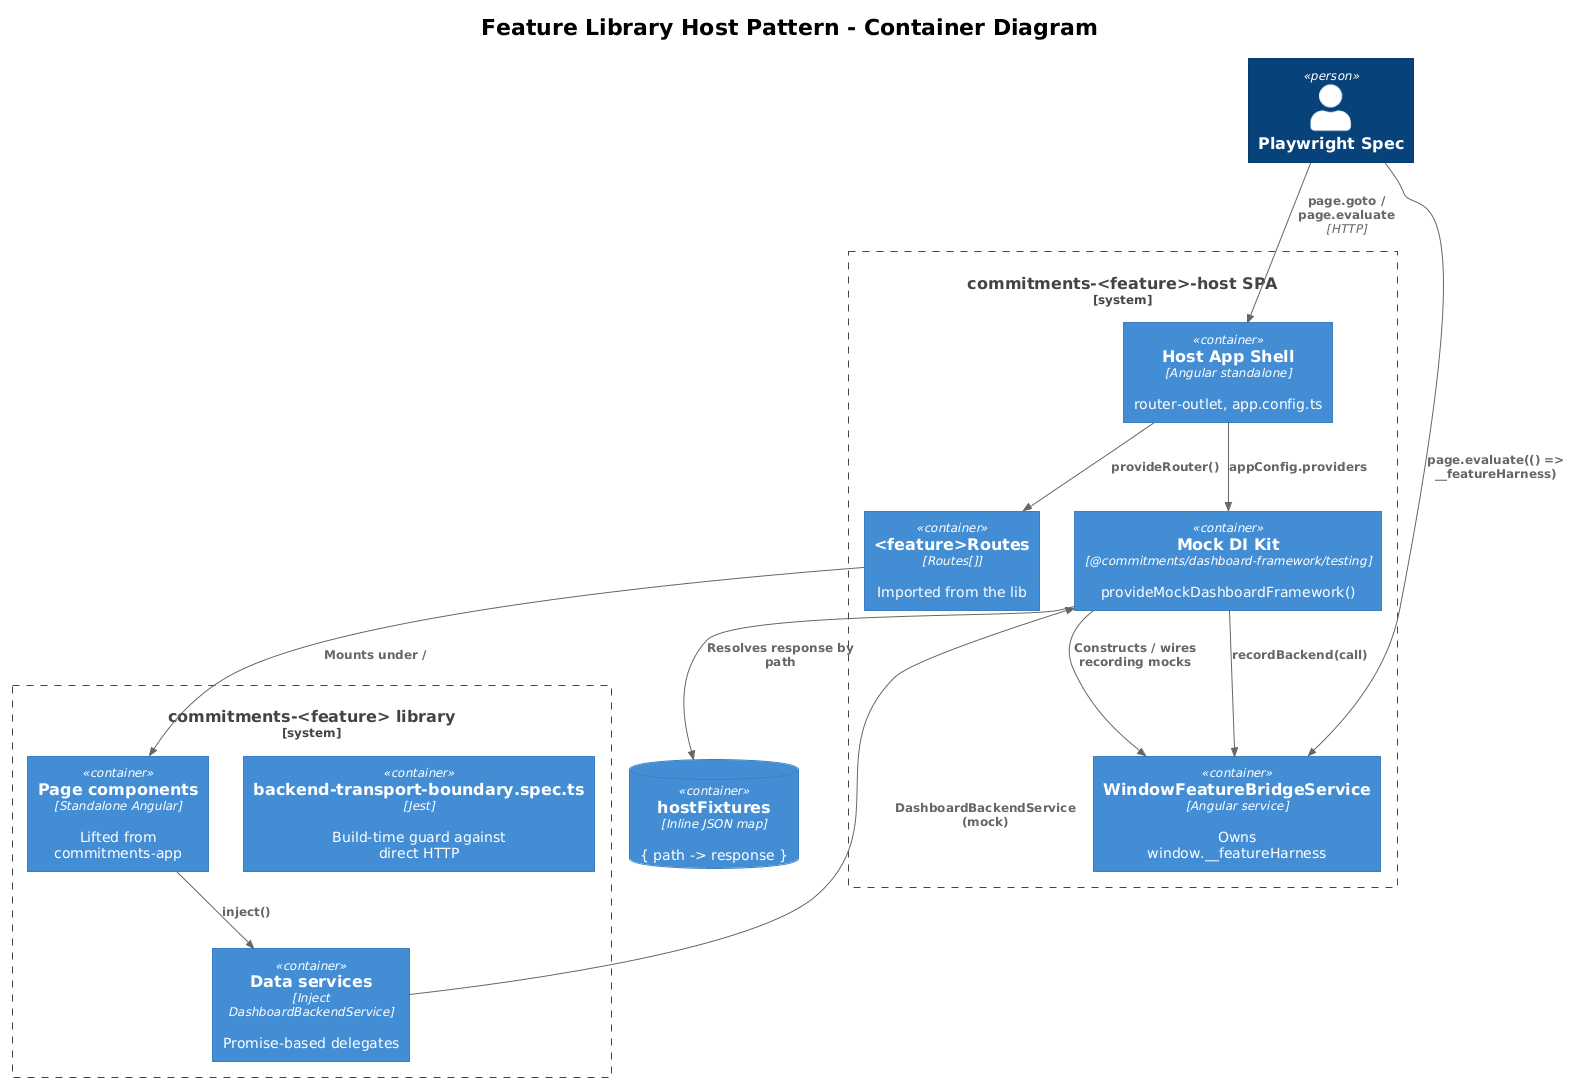

The diagram above was rendered by PlantUML. Its source (embedded in the PNG):
@startuml
!theme plain
!include <C4/C4_Container>

title Feature Library Host Pattern - Container Diagram

Person(spec, "Playwright Spec")

System_Boundary(host, "commitments-<feature>-host SPA") {
  Container(app, "Host App Shell", "Angular standalone", "router-outlet, app.config.ts")
  Container(featRoutes, "<feature>Routes", "Routes[]", "Imported from the lib")
  Container(mockKit, "Mock DI Kit", "@commitments/dashboard-framework/testing", "provideMockDashboardFramework()")
  Container(bridge, "WindowFeatureBridgeService", "Angular service", "Owns window.__featureHarness")
}

System_Boundary(lib, "commitments-<feature> library") {
  Container(pages, "Page components", "Standalone Angular", "Lifted from commitments-app")
  Container(services, "Data services", "Inject DashboardBackendService", "Promise-based delegates")
  Container(boundary, "backend-transport-boundary.spec.ts", "Jest", "Build-time guard against direct HTTP")
}

ContainerDb(fixtures, "hostFixtures", "Inline JSON map", "{ path -> response }")

Rel(spec, app, "page.goto / page.evaluate", "HTTP")
Rel(app, featRoutes, "provideRouter()")
Rel(app, mockKit, "appConfig.providers")
Rel(mockKit, bridge, "Constructs / wires recording mocks")
Rel(featRoutes, pages, "Mounts under /")
Rel(pages, services, "inject()")
Rel(services, mockKit, "DashboardBackendService (mock)")
Rel(mockKit, bridge, "recordBackend(call)")
Rel(mockKit, fixtures, "Resolves response by path")
Rel(spec, bridge, "page.evaluate(() => __featureHarness)")
@enduml